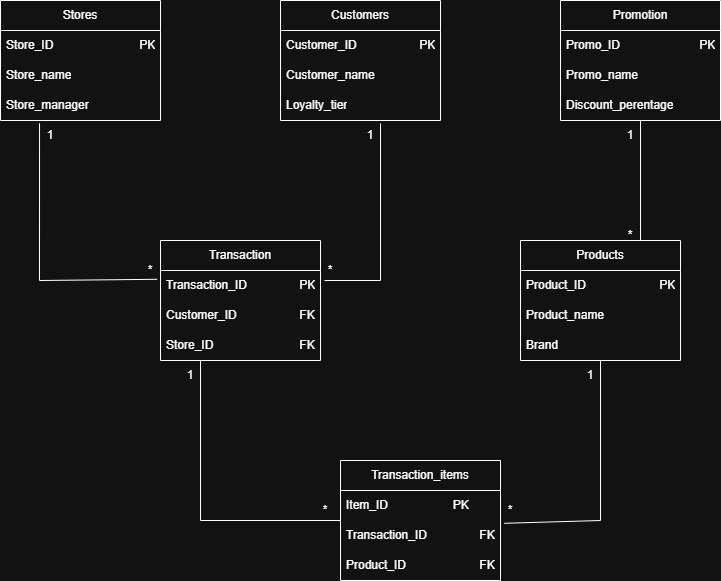

The diagram above was exported from draw.io. Its source (the exported page's mxGraphModel, read from the mxfile embedded in the PNG):
<mxGraphModel dx="1273" dy="564" grid="1" gridSize="10" guides="1" tooltips="1" connect="1" arrows="1" fold="1" page="1" pageScale="1" pageWidth="850" pageHeight="1100" math="0" shadow="0">
  <root>
    <mxCell id="0" />
    <mxCell id="1" parent="0" />
    <mxCell id="xT4WuCKQapgxIXWtKGtg-1" parent="1" style="swimlane;fontStyle=0;childLayout=stackLayout;horizontal=1;startSize=30;horizontalStack=0;resizeParent=1;resizeParentMax=0;resizeLast=0;collapsible=1;marginBottom=0;whiteSpace=wrap;html=1;" value="Stores" vertex="1">
      <mxGeometry height="120" width="160" x="40" y="40" as="geometry">
        <mxRectangle height="30" width="60" x="40" y="50" as="alternateBounds" />
      </mxGeometry>
    </mxCell>
    <mxCell id="xT4WuCKQapgxIXWtKGtg-2" parent="xT4WuCKQapgxIXWtKGtg-1" style="text;strokeColor=none;fillColor=none;align=left;verticalAlign=middle;spacingLeft=4;spacingRight=4;overflow=hidden;points=[[0,0.5],[1,0.5]];portConstraint=eastwest;rotatable=0;whiteSpace=wrap;html=1;" value="Store_ID&lt;span style=&quot;white-space: pre;&quot;&gt;&#09;&lt;/span&gt;&lt;span style=&quot;white-space: pre;&quot;&gt;&#09;&lt;/span&gt;&lt;span style=&quot;white-space: pre;&quot;&gt;&#09;&lt;/span&gt;&lt;span style=&quot;white-space: pre;&quot;&gt;&#09;&lt;/span&gt;PK" vertex="1">
      <mxGeometry height="30" width="160" y="30" as="geometry" />
    </mxCell>
    <mxCell id="xT4WuCKQapgxIXWtKGtg-3" parent="xT4WuCKQapgxIXWtKGtg-1" style="text;strokeColor=none;fillColor=none;align=left;verticalAlign=middle;spacingLeft=4;spacingRight=4;overflow=hidden;points=[[0,0.5],[1,0.5]];portConstraint=eastwest;rotatable=0;whiteSpace=wrap;html=1;" value="Store_name" vertex="1">
      <mxGeometry height="30" width="160" y="60" as="geometry" />
    </mxCell>
    <mxCell id="xT4WuCKQapgxIXWtKGtg-4" parent="xT4WuCKQapgxIXWtKGtg-1" style="text;strokeColor=none;fillColor=none;align=left;verticalAlign=middle;spacingLeft=4;spacingRight=4;overflow=hidden;points=[[0,0.5],[1,0.5]];portConstraint=eastwest;rotatable=0;whiteSpace=wrap;html=1;" value="Store_manager" vertex="1">
      <mxGeometry height="30" width="160" y="90" as="geometry" />
    </mxCell>
    <mxCell id="uFUre7AhOEGQIMqC-h4V-4" parent="1" style="swimlane;fontStyle=0;childLayout=stackLayout;horizontal=1;startSize=30;horizontalStack=0;resizeParent=1;resizeParentMax=0;resizeLast=0;collapsible=1;marginBottom=0;whiteSpace=wrap;html=1;" value="Customers" vertex="1">
      <mxGeometry height="120" width="160" x="320" y="40" as="geometry">
        <mxRectangle height="30" width="60" x="40" y="50" as="alternateBounds" />
      </mxGeometry>
    </mxCell>
    <mxCell id="uFUre7AhOEGQIMqC-h4V-5" parent="uFUre7AhOEGQIMqC-h4V-4" style="text;strokeColor=none;fillColor=none;align=left;verticalAlign=middle;spacingLeft=4;spacingRight=4;overflow=hidden;points=[[0,0.5],[1,0.5]];portConstraint=eastwest;rotatable=0;whiteSpace=wrap;html=1;" value="Customer_ID&lt;span style=&quot;white-space: pre;&quot;&gt;&#09;&lt;/span&gt;&lt;span style=&quot;white-space: pre;&quot;&gt;&#09;&lt;/span&gt;&lt;span style=&quot;white-space: pre;&quot;&gt;&#09;&lt;/span&gt;PK" vertex="1">
      <mxGeometry height="30" width="160" y="30" as="geometry" />
    </mxCell>
    <mxCell id="uFUre7AhOEGQIMqC-h4V-6" parent="uFUre7AhOEGQIMqC-h4V-4" style="text;strokeColor=none;fillColor=none;align=left;verticalAlign=middle;spacingLeft=4;spacingRight=4;overflow=hidden;points=[[0,0.5],[1,0.5]];portConstraint=eastwest;rotatable=0;whiteSpace=wrap;html=1;" value="Customer_name" vertex="1">
      <mxGeometry height="30" width="160" y="60" as="geometry" />
    </mxCell>
    <mxCell id="uFUre7AhOEGQIMqC-h4V-7" parent="uFUre7AhOEGQIMqC-h4V-4" style="text;strokeColor=none;fillColor=none;align=left;verticalAlign=middle;spacingLeft=4;spacingRight=4;overflow=hidden;points=[[0,0.5],[1,0.5]];portConstraint=eastwest;rotatable=0;whiteSpace=wrap;html=1;" value="Loyalty_tier" vertex="1">
      <mxGeometry height="30" width="160" y="90" as="geometry" />
    </mxCell>
    <mxCell id="uFUre7AhOEGQIMqC-h4V-8" parent="1" style="swimlane;fontStyle=0;childLayout=stackLayout;horizontal=1;startSize=30;horizontalStack=0;resizeParent=1;resizeParentMax=0;resizeLast=0;collapsible=1;marginBottom=0;whiteSpace=wrap;html=1;" value="Promotion" vertex="1">
      <mxGeometry height="120" width="160" x="600" y="40" as="geometry">
        <mxRectangle height="30" width="60" x="40" y="50" as="alternateBounds" />
      </mxGeometry>
    </mxCell>
    <mxCell id="uFUre7AhOEGQIMqC-h4V-9" parent="uFUre7AhOEGQIMqC-h4V-8" style="text;strokeColor=none;fillColor=none;align=left;verticalAlign=middle;spacingLeft=4;spacingRight=4;overflow=hidden;points=[[0,0.5],[1,0.5]];portConstraint=eastwest;rotatable=0;whiteSpace=wrap;html=1;" value="Promo_ID&lt;span style=&quot;white-space: pre;&quot;&gt;&#09;&lt;/span&gt;&lt;span style=&quot;white-space: pre;&quot;&gt;&#09;&lt;/span&gt;&lt;span style=&quot;white-space: pre;&quot;&gt;&#09;&lt;/span&gt;PK" vertex="1">
      <mxGeometry height="30" width="160" y="30" as="geometry" />
    </mxCell>
    <mxCell id="uFUre7AhOEGQIMqC-h4V-10" parent="uFUre7AhOEGQIMqC-h4V-8" style="text;strokeColor=none;fillColor=none;align=left;verticalAlign=middle;spacingLeft=4;spacingRight=4;overflow=hidden;points=[[0,0.5],[1,0.5]];portConstraint=eastwest;rotatable=0;whiteSpace=wrap;html=1;" value="Promo_name" vertex="1">
      <mxGeometry height="30" width="160" y="60" as="geometry" />
    </mxCell>
    <mxCell id="uFUre7AhOEGQIMqC-h4V-11" parent="uFUre7AhOEGQIMqC-h4V-8" style="text;strokeColor=none;fillColor=none;align=left;verticalAlign=middle;spacingLeft=4;spacingRight=4;overflow=hidden;points=[[0,0.5],[1,0.5]];portConstraint=eastwest;rotatable=0;whiteSpace=wrap;html=1;" value="Discount_perentage" vertex="1">
      <mxGeometry height="30" width="160" y="90" as="geometry" />
    </mxCell>
    <mxCell id="uFUre7AhOEGQIMqC-h4V-12" parent="1" style="swimlane;fontStyle=0;childLayout=stackLayout;horizontal=1;startSize=30;horizontalStack=0;resizeParent=1;resizeParentMax=0;resizeLast=0;collapsible=1;marginBottom=0;whiteSpace=wrap;html=1;" value="Products" vertex="1">
      <mxGeometry height="120" width="160" x="560" y="280" as="geometry">
        <mxRectangle height="30" width="60" x="40" y="50" as="alternateBounds" />
      </mxGeometry>
    </mxCell>
    <mxCell id="uFUre7AhOEGQIMqC-h4V-13" parent="uFUre7AhOEGQIMqC-h4V-12" style="text;strokeColor=none;fillColor=none;align=left;verticalAlign=middle;spacingLeft=4;spacingRight=4;overflow=hidden;points=[[0,0.5],[1,0.5]];portConstraint=eastwest;rotatable=0;whiteSpace=wrap;html=1;" value="Product_ID&lt;span style=&quot;white-space: pre;&quot;&gt;&#09;&lt;/span&gt;&lt;span style=&quot;white-space: pre;&quot;&gt;&#09;&lt;/span&gt;&lt;span style=&quot;white-space: pre;&quot;&gt;&#09;&lt;/span&gt;PK" vertex="1">
      <mxGeometry height="30" width="160" y="30" as="geometry" />
    </mxCell>
    <mxCell id="uFUre7AhOEGQIMqC-h4V-14" parent="uFUre7AhOEGQIMqC-h4V-12" style="text;strokeColor=none;fillColor=none;align=left;verticalAlign=middle;spacingLeft=4;spacingRight=4;overflow=hidden;points=[[0,0.5],[1,0.5]];portConstraint=eastwest;rotatable=0;whiteSpace=wrap;html=1;" value="Product_name" vertex="1">
      <mxGeometry height="30" width="160" y="60" as="geometry" />
    </mxCell>
    <mxCell id="uFUre7AhOEGQIMqC-h4V-15" parent="uFUre7AhOEGQIMqC-h4V-12" style="text;strokeColor=none;fillColor=none;align=left;verticalAlign=middle;spacingLeft=4;spacingRight=4;overflow=hidden;points=[[0,0.5],[1,0.5]];portConstraint=eastwest;rotatable=0;whiteSpace=wrap;html=1;" value="Brand" vertex="1">
      <mxGeometry height="30" width="160" y="90" as="geometry" />
    </mxCell>
    <mxCell id="uFUre7AhOEGQIMqC-h4V-16" parent="1" style="swimlane;fontStyle=0;childLayout=stackLayout;horizontal=1;startSize=30;horizontalStack=0;resizeParent=1;resizeParentMax=0;resizeLast=0;collapsible=1;marginBottom=0;whiteSpace=wrap;html=1;" value="Transaction" vertex="1">
      <mxGeometry height="120" width="160" x="200" y="280" as="geometry">
        <mxRectangle height="30" width="60" x="40" y="50" as="alternateBounds" />
      </mxGeometry>
    </mxCell>
    <mxCell id="uFUre7AhOEGQIMqC-h4V-17" parent="uFUre7AhOEGQIMqC-h4V-16" style="text;strokeColor=none;fillColor=none;align=left;verticalAlign=middle;spacingLeft=4;spacingRight=4;overflow=hidden;points=[[0,0.5],[1,0.5]];portConstraint=eastwest;rotatable=0;whiteSpace=wrap;html=1;" value="Transaction_ID&lt;span style=&quot;white-space: pre;&quot;&gt;&#09;&lt;/span&gt;&lt;span style=&quot;white-space: pre;&quot;&gt;&#09;&lt;/span&gt;PK" vertex="1">
      <mxGeometry height="30" width="160" y="30" as="geometry" />
    </mxCell>
    <mxCell id="uFUre7AhOEGQIMqC-h4V-18" parent="uFUre7AhOEGQIMqC-h4V-16" style="text;strokeColor=none;fillColor=none;align=left;verticalAlign=middle;spacingLeft=4;spacingRight=4;overflow=hidden;points=[[0,0.5],[1,0.5]];portConstraint=eastwest;rotatable=0;whiteSpace=wrap;html=1;" value="Customer_ID&lt;span style=&quot;white-space: pre;&quot;&gt;&#09;&lt;/span&gt;&lt;span style=&quot;white-space: pre;&quot;&gt;&#09;&lt;/span&gt;&lt;span style=&quot;white-space: pre;&quot;&gt;&#09;&lt;/span&gt;FK" vertex="1">
      <mxGeometry height="30" width="160" y="60" as="geometry" />
    </mxCell>
    <mxCell id="uFUre7AhOEGQIMqC-h4V-19" parent="uFUre7AhOEGQIMqC-h4V-16" style="text;strokeColor=none;fillColor=none;align=left;verticalAlign=middle;spacingLeft=4;spacingRight=4;overflow=hidden;points=[[0,0.5],[1,0.5]];portConstraint=eastwest;rotatable=0;whiteSpace=wrap;html=1;" value="Store_ID&lt;span style=&quot;white-space: pre;&quot;&gt;&#09;&lt;/span&gt;&lt;span style=&quot;white-space: pre;&quot;&gt;&#09;&lt;/span&gt;&lt;span style=&quot;white-space: pre;&quot;&gt;&#09;&lt;/span&gt;&lt;span style=&quot;white-space: pre;&quot;&gt;&#09;&lt;/span&gt;FK" vertex="1">
      <mxGeometry height="30" width="160" y="90" as="geometry" />
    </mxCell>
    <mxCell id="uFUre7AhOEGQIMqC-h4V-20" parent="1" style="swimlane;fontStyle=0;childLayout=stackLayout;horizontal=1;startSize=30;horizontalStack=0;resizeParent=1;resizeParentMax=0;resizeLast=0;collapsible=1;marginBottom=0;whiteSpace=wrap;html=1;" value="Transaction_items" vertex="1">
      <mxGeometry height="120" width="160" x="380" y="500" as="geometry">
        <mxRectangle height="30" width="60" x="40" y="50" as="alternateBounds" />
      </mxGeometry>
    </mxCell>
    <mxCell id="uFUre7AhOEGQIMqC-h4V-21" parent="uFUre7AhOEGQIMqC-h4V-20" style="text;strokeColor=none;fillColor=none;align=left;verticalAlign=middle;spacingLeft=4;spacingRight=4;overflow=hidden;points=[[0,0.5],[1,0.5]];portConstraint=eastwest;rotatable=0;whiteSpace=wrap;html=1;" value="Item_ID&lt;span style=&quot;white-space: pre;&quot;&gt;&#09;&lt;/span&gt;&lt;span style=&quot;white-space: pre;&quot;&gt;&#09;&lt;/span&gt;&lt;span style=&quot;white-space: pre;&quot;&gt;&#09;&lt;/span&gt;PK" vertex="1">
      <mxGeometry height="30" width="160" y="30" as="geometry" />
    </mxCell>
    <mxCell id="uFUre7AhOEGQIMqC-h4V-22" parent="uFUre7AhOEGQIMqC-h4V-20" style="text;strokeColor=none;fillColor=none;align=left;verticalAlign=middle;spacingLeft=4;spacingRight=4;overflow=hidden;points=[[0,0.5],[1,0.5]];portConstraint=eastwest;rotatable=0;whiteSpace=wrap;html=1;" value="Transaction_ID&lt;span style=&quot;white-space: pre;&quot;&gt;&#09;&lt;/span&gt;&lt;span style=&quot;white-space: pre;&quot;&gt;&#09;&lt;/span&gt;FK" vertex="1">
      <mxGeometry height="30" width="160" y="60" as="geometry" />
    </mxCell>
    <mxCell id="uFUre7AhOEGQIMqC-h4V-23" parent="uFUre7AhOEGQIMqC-h4V-20" style="text;strokeColor=none;fillColor=none;align=left;verticalAlign=middle;spacingLeft=4;spacingRight=4;overflow=hidden;points=[[0,0.5],[1,0.5]];portConstraint=eastwest;rotatable=0;whiteSpace=wrap;html=1;" value="Product_ID&lt;span style=&quot;white-space: pre;&quot;&gt;&#09;&lt;/span&gt;&lt;span style=&quot;white-space: pre;&quot;&gt;&#09;&lt;/span&gt;&lt;span style=&quot;white-space: pre;&quot;&gt;&#09;&lt;/span&gt;FK" vertex="1">
      <mxGeometry height="30" width="160" y="90" as="geometry" />
    </mxCell>
    <mxCell id="uFUre7AhOEGQIMqC-h4V-25" edge="1" parent="1" style="endArrow=none;html=1;rounded=0;" value="">
      <mxGeometry height="50" relative="1" width="50" as="geometry">
        <Array as="points">
          <mxPoint x="420" y="320" />
        </Array>
        <mxPoint x="364" y="320" as="sourcePoint" />
        <mxPoint x="420" y="163" as="targetPoint" />
      </mxGeometry>
    </mxCell>
    <mxCell id="uFUre7AhOEGQIMqC-h4V-26" edge="1" parent="1" source="uFUre7AhOEGQIMqC-h4V-17" style="endArrow=none;html=1;rounded=0;entryX=0.244;entryY=1.093;entryDx=0;entryDy=0;entryPerimeter=0;exitX=-0.021;exitY=0.293;exitDx=0;exitDy=0;exitPerimeter=0;" target="xT4WuCKQapgxIXWtKGtg-4" value="">
      <mxGeometry height="50" relative="1" width="50" as="geometry">
        <Array as="points">
          <mxPoint x="79" y="320" />
        </Array>
        <mxPoint x="197" y="290" as="sourcePoint" />
        <mxPoint x="120" y="160" as="targetPoint" />
      </mxGeometry>
    </mxCell>
    <mxCell id="uFUre7AhOEGQIMqC-h4V-27" edge="1" parent="1" source="uFUre7AhOEGQIMqC-h4V-22" style="endArrow=none;html=1;rounded=0;exitX=0;exitY=0;exitDx=0;exitDy=0;exitPerimeter=0;" value="">
      <mxGeometry height="50" relative="1" width="50" as="geometry">
        <Array as="points">
          <mxPoint x="240" y="560" />
        </Array>
        <mxPoint x="190" y="450" as="sourcePoint" />
        <mxPoint x="240" y="400" as="targetPoint" />
      </mxGeometry>
    </mxCell>
    <mxCell id="uFUre7AhOEGQIMqC-h4V-28" edge="1" parent="1" source="uFUre7AhOEGQIMqC-h4V-22" style="endArrow=none;html=1;rounded=0;exitX=1.024;exitY=0.093;exitDx=0;exitDy=0;exitPerimeter=0;" value="">
      <mxGeometry height="50" relative="1" width="50" as="geometry">
        <Array as="points">
          <mxPoint x="640" y="560" />
        </Array>
        <mxPoint x="590" y="450" as="sourcePoint" />
        <mxPoint x="640" y="400" as="targetPoint" />
      </mxGeometry>
    </mxCell>
    <mxCell id="uFUre7AhOEGQIMqC-h4V-29" edge="1" parent="1" source="uFUre7AhOEGQIMqC-h4V-12" style="endArrow=none;html=1;rounded=0;exitX=0.75;exitY=0;exitDx=0;exitDy=0;" value="">
      <mxGeometry height="50" relative="1" width="50" as="geometry">
        <mxPoint x="680" y="270" as="sourcePoint" />
        <mxPoint x="680" y="160" as="targetPoint" />
      </mxGeometry>
    </mxCell>
    <mxCell id="uFUre7AhOEGQIMqC-h4V-30" parent="1" style="text;html=1;whiteSpace=wrap;strokeColor=none;fillColor=none;align=center;verticalAlign=middle;rounded=0;" value="1" vertex="1">
      <mxGeometry height="30" width="60" x="60" y="160" as="geometry" />
    </mxCell>
    <mxCell id="uFUre7AhOEGQIMqC-h4V-31" parent="1" style="text;html=1;whiteSpace=wrap;strokeColor=none;fillColor=none;align=center;verticalAlign=middle;rounded=0;" value="*" vertex="1">
      <mxGeometry height="40" width="60" x="160" y="290" as="geometry" />
    </mxCell>
    <mxCell id="uFUre7AhOEGQIMqC-h4V-32" parent="1" style="text;html=1;whiteSpace=wrap;strokeColor=none;fillColor=none;align=center;verticalAlign=middle;rounded=0;" value="1" vertex="1">
      <mxGeometry height="30" width="60" x="380" y="160" as="geometry" />
    </mxCell>
    <mxCell id="uFUre7AhOEGQIMqC-h4V-33" parent="1" style="text;html=1;whiteSpace=wrap;strokeColor=none;fillColor=none;align=center;verticalAlign=middle;rounded=0;" value="*" vertex="1">
      <mxGeometry height="40" width="60" x="340" y="290" as="geometry" />
    </mxCell>
    <mxCell id="uFUre7AhOEGQIMqC-h4V-34" parent="1" style="text;html=1;whiteSpace=wrap;strokeColor=none;fillColor=none;align=center;verticalAlign=middle;rounded=0;" value="1" vertex="1">
      <mxGeometry height="30" width="60" x="200" y="400" as="geometry" />
    </mxCell>
    <mxCell id="uFUre7AhOEGQIMqC-h4V-35" parent="1" style="text;html=1;whiteSpace=wrap;strokeColor=none;fillColor=none;align=center;verticalAlign=middle;rounded=0;" value="*" vertex="1">
      <mxGeometry height="50" width="70" x="330" y="525" as="geometry" />
    </mxCell>
    <mxCell id="uFUre7AhOEGQIMqC-h4V-36" parent="1" style="text;html=1;whiteSpace=wrap;strokeColor=none;fillColor=none;align=center;verticalAlign=middle;rounded=0;" value="*" vertex="1">
      <mxGeometry height="30" width="60" x="520" y="535" as="geometry" />
    </mxCell>
    <mxCell id="uFUre7AhOEGQIMqC-h4V-37" parent="1" style="text;html=1;whiteSpace=wrap;strokeColor=none;fillColor=none;align=center;verticalAlign=middle;rounded=0;" value="1" vertex="1">
      <mxGeometry height="30" width="60" x="600" y="400" as="geometry" />
    </mxCell>
    <mxCell id="uFUre7AhOEGQIMqC-h4V-38" parent="1" style="text;html=1;whiteSpace=wrap;strokeColor=none;fillColor=none;align=center;verticalAlign=middle;rounded=0;" value="1" vertex="1">
      <mxGeometry height="30" width="60" x="640" y="160" as="geometry" />
    </mxCell>
    <mxCell id="uFUre7AhOEGQIMqC-h4V-41" parent="1" style="text;html=1;whiteSpace=wrap;strokeColor=none;fillColor=none;align=center;verticalAlign=middle;rounded=0;" value="*" vertex="1">
      <mxGeometry height="30" width="60" x="640" y="260" as="geometry" />
    </mxCell>
  </root>
</mxGraphModel>